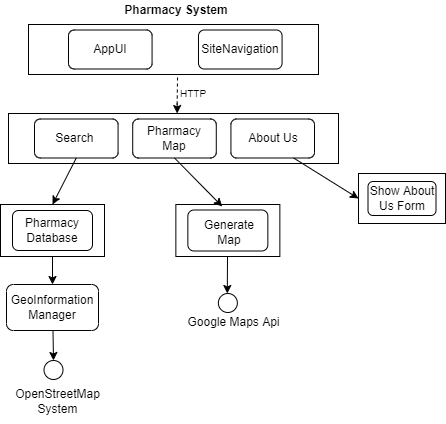

The diagram above was exported from draw.io. Its source (the exported page's mxGraphModel, read from the mxfile embedded in the PNG):
<mxGraphModel dx="868" dy="450" grid="1" gridSize="10" guides="1" tooltips="1" connect="1" arrows="1" fold="1" page="1" pageScale="1" pageWidth="827" pageHeight="1169" math="0" shadow="0">
  <root>
    <mxCell id="0" />
    <mxCell id="1" parent="0" />
    <mxCell id="Whl8E76RA0Sf4S_rMwqT-8" value="" style="endArrow=none;dashed=1;html=1;entryX=0.514;entryY=0.98;entryDx=0;entryDy=0;entryPerimeter=0;" parent="1" target="Whl8E76RA0Sf4S_rMwqT-14" edge="1">
      <mxGeometry width="50" height="50" relative="1" as="geometry">
        <mxPoint x="398.66" y="251" as="sourcePoint" />
        <mxPoint x="399" y="230" as="targetPoint" />
      </mxGeometry>
    </mxCell>
    <mxCell id="Whl8E76RA0Sf4S_rMwqT-9" value="" style="endArrow=classic;html=1;" parent="1" edge="1">
      <mxGeometry width="50" height="50" relative="1" as="geometry">
        <mxPoint x="398.66" y="250" as="sourcePoint" />
        <mxPoint x="398.66" y="260" as="targetPoint" />
      </mxGeometry>
    </mxCell>
    <mxCell id="Whl8E76RA0Sf4S_rMwqT-13" value="&lt;b&gt;Pharmacy System&lt;/b&gt;" style="text;html=1;strokeColor=none;fillColor=none;align=center;verticalAlign=middle;whiteSpace=wrap;rounded=0;" parent="1" vertex="1">
      <mxGeometry x="321" y="147" width="154" height="20" as="geometry" />
    </mxCell>
    <mxCell id="Whl8E76RA0Sf4S_rMwqT-14" value="" style="rounded=0;whiteSpace=wrap;html=1;" parent="1" vertex="1">
      <mxGeometry x="250" y="171" width="290" height="50" as="geometry" />
    </mxCell>
    <mxCell id="Whl8E76RA0Sf4S_rMwqT-15" value="" style="rounded=0;whiteSpace=wrap;html=1;" parent="1" vertex="1">
      <mxGeometry x="230" y="260" width="330" height="50" as="geometry" />
    </mxCell>
    <mxCell id="Whl8E76RA0Sf4S_rMwqT-17" value="" style="rounded=1;whiteSpace=wrap;html=1;" parent="1" vertex="1">
      <mxGeometry x="290" y="176.5" width="83.57" height="39" as="geometry" />
    </mxCell>
    <mxCell id="Whl8E76RA0Sf4S_rMwqT-18" value="" style="rounded=1;whiteSpace=wrap;html=1;" parent="1" vertex="1">
      <mxGeometry x="420" y="176.5" width="83.57" height="39" as="geometry" />
    </mxCell>
    <mxCell id="Whl8E76RA0Sf4S_rMwqT-19" value="AppUI" style="text;html=1;strokeColor=none;fillColor=none;align=center;verticalAlign=middle;whiteSpace=wrap;rounded=0;" parent="1" vertex="1">
      <mxGeometry x="311.79" y="186" width="40" height="20" as="geometry" />
    </mxCell>
    <mxCell id="Whl8E76RA0Sf4S_rMwqT-20" value="SiteNavigation" style="text;html=1;strokeColor=none;fillColor=none;align=center;verticalAlign=middle;whiteSpace=wrap;rounded=0;" parent="1" vertex="1">
      <mxGeometry x="416.79" y="186" width="90" height="20" as="geometry" />
    </mxCell>
    <mxCell id="Whl8E76RA0Sf4S_rMwqT-22" value="" style="rounded=1;whiteSpace=wrap;html=1;" parent="1" vertex="1">
      <mxGeometry x="256" y="265.5" width="83.57" height="39" as="geometry" />
    </mxCell>
    <mxCell id="Whl8E76RA0Sf4S_rMwqT-23" value="Search&amp;nbsp;" style="text;html=1;strokeColor=none;fillColor=none;align=center;verticalAlign=middle;whiteSpace=wrap;rounded=0;" parent="1" vertex="1">
      <mxGeometry x="277.79" y="275" width="40" height="20" as="geometry" />
    </mxCell>
    <mxCell id="Whl8E76RA0Sf4S_rMwqT-24" value="" style="rounded=1;whiteSpace=wrap;html=1;" parent="1" vertex="1">
      <mxGeometry x="354.21" y="265.5" width="83.57" height="39" as="geometry" />
    </mxCell>
    <mxCell id="Whl8E76RA0Sf4S_rMwqT-25" value="Pharmacy Map" style="text;html=1;strokeColor=none;fillColor=none;align=center;verticalAlign=middle;whiteSpace=wrap;rounded=0;" parent="1" vertex="1">
      <mxGeometry x="361" y="275" width="70" height="20" as="geometry" />
    </mxCell>
    <mxCell id="Whl8E76RA0Sf4S_rMwqT-26" value="" style="rounded=1;whiteSpace=wrap;html=1;" parent="1" vertex="1">
      <mxGeometry x="452.42999999999995" y="265.5" width="83.57" height="39" as="geometry" />
    </mxCell>
    <mxCell id="Whl8E76RA0Sf4S_rMwqT-27" value="About Us" style="text;html=1;strokeColor=none;fillColor=none;align=center;verticalAlign=middle;whiteSpace=wrap;rounded=0;" parent="1" vertex="1">
      <mxGeometry x="467.22" y="275" width="55.78" height="20" as="geometry" />
    </mxCell>
    <mxCell id="Whl8E76RA0Sf4S_rMwqT-29" value="&lt;font style=&quot;font-size: 10px&quot; color=&quot;#030303&quot;&gt;HTTP&lt;/font&gt;" style="text;html=1;strokeColor=none;fillColor=none;align=center;verticalAlign=middle;whiteSpace=wrap;rounded=0;" parent="1" vertex="1">
      <mxGeometry x="395" y="230" width="40" height="20" as="geometry" />
    </mxCell>
    <mxCell id="Whl8E76RA0Sf4S_rMwqT-35" value="" style="endArrow=classic;html=1;exitX=0.5;exitY=1;exitDx=0;exitDy=0;entryX=0.5;entryY=0;entryDx=0;entryDy=0;" parent="1" source="Whl8E76RA0Sf4S_rMwqT-22" target="Whl8E76RA0Sf4S_rMwqT-45" edge="1">
      <mxGeometry width="50" height="50" relative="1" as="geometry">
        <mxPoint x="390" y="380" as="sourcePoint" />
        <mxPoint x="329" y="350" as="targetPoint" />
      </mxGeometry>
    </mxCell>
    <mxCell id="Whl8E76RA0Sf4S_rMwqT-37" value="" style="rounded=0;whiteSpace=wrap;html=1;" parent="1" vertex="1">
      <mxGeometry x="580" y="320" width="87" height="50" as="geometry" />
    </mxCell>
    <mxCell id="Whl8E76RA0Sf4S_rMwqT-38" value="Show About Us Form" style="rounded=1;whiteSpace=wrap;html=1;" parent="1" vertex="1">
      <mxGeometry x="589.5" y="328" width="68" height="34" as="geometry" />
    </mxCell>
    <mxCell id="Whl8E76RA0Sf4S_rMwqT-40" value="" style="endArrow=classic;html=1;strokeColor=#000000;exitX=0.75;exitY=1;exitDx=0;exitDy=0;entryX=0;entryY=0.5;entryDx=0;entryDy=0;" parent="1" source="Whl8E76RA0Sf4S_rMwqT-26" target="Whl8E76RA0Sf4S_rMwqT-37" edge="1">
      <mxGeometry width="50" height="50" relative="1" as="geometry">
        <mxPoint x="390" y="380" as="sourcePoint" />
        <mxPoint x="440" y="330" as="targetPoint" />
      </mxGeometry>
    </mxCell>
    <mxCell id="Whl8E76RA0Sf4S_rMwqT-45" value="" style="rounded=0;whiteSpace=wrap;html=1;" parent="1" vertex="1">
      <mxGeometry x="222" y="351" width="104" height="52" as="geometry" />
    </mxCell>
    <mxCell id="Whl8E76RA0Sf4S_rMwqT-46" value="" style="rounded=1;whiteSpace=wrap;html=1;" parent="1" vertex="1">
      <mxGeometry x="234" y="357" width="80" height="40" as="geometry" />
    </mxCell>
    <mxCell id="Whl8E76RA0Sf4S_rMwqT-47" value="Pharmacy Database" style="text;html=1;strokeColor=none;fillColor=none;align=center;verticalAlign=middle;whiteSpace=wrap;rounded=0;" parent="1" vertex="1">
      <mxGeometry x="254" y="367" width="40" height="20" as="geometry" />
    </mxCell>
    <mxCell id="Whl8E76RA0Sf4S_rMwqT-48" value="" style="endArrow=classic;html=1;strokeColor=#000000;exitX=0.5;exitY=1;exitDx=0;exitDy=0;" parent="1" source="Whl8E76RA0Sf4S_rMwqT-45" edge="1">
      <mxGeometry width="50" height="50" relative="1" as="geometry">
        <mxPoint x="308" y="441" as="sourcePoint" />
        <mxPoint x="274" y="431" as="targetPoint" />
      </mxGeometry>
    </mxCell>
    <mxCell id="Whl8E76RA0Sf4S_rMwqT-49" value="" style="rounded=1;whiteSpace=wrap;html=1;" parent="1" vertex="1">
      <mxGeometry x="228" y="431" width="92" height="46" as="geometry" />
    </mxCell>
    <mxCell id="Whl8E76RA0Sf4S_rMwqT-50" value="GeoInformation Manager" style="text;html=1;strokeColor=none;fillColor=none;align=center;verticalAlign=middle;whiteSpace=wrap;rounded=0;" parent="1" vertex="1">
      <mxGeometry x="254" y="444" width="40" height="20" as="geometry" />
    </mxCell>
    <mxCell id="Whl8E76RA0Sf4S_rMwqT-51" value="" style="endArrow=classic;html=1;strokeColor=#000000;exitX=0.5;exitY=1;exitDx=0;exitDy=0;" parent="1" edge="1">
      <mxGeometry width="50" height="50" relative="1" as="geometry">
        <mxPoint x="274.5" y="477" as="sourcePoint" />
        <mxPoint x="275" y="507" as="targetPoint" />
      </mxGeometry>
    </mxCell>
    <mxCell id="Whl8E76RA0Sf4S_rMwqT-52" value="" style="ellipse;whiteSpace=wrap;html=1;aspect=fixed;" parent="1" vertex="1">
      <mxGeometry x="265.5" y="507" width="19" height="19" as="geometry" />
    </mxCell>
    <mxCell id="Whl8E76RA0Sf4S_rMwqT-53" value="OpenStreetMap&lt;br&gt;System" style="text;html=1;strokeColor=none;fillColor=none;align=center;verticalAlign=middle;whiteSpace=wrap;rounded=0;" parent="1" vertex="1">
      <mxGeometry x="228" y="526" width="103" height="44" as="geometry" />
    </mxCell>
    <mxCell id="W09sXV5ZkJeBIj896553-7" value="" style="ellipse;whiteSpace=wrap;html=1;aspect=fixed;" parent="1" vertex="1">
      <mxGeometry x="439.86000000000007" y="440" width="19" height="19" as="geometry" />
    </mxCell>
    <mxCell id="W09sXV5ZkJeBIj896553-8" value="Google Maps Api" style="text;html=1;strokeColor=none;fillColor=none;align=center;verticalAlign=middle;whiteSpace=wrap;rounded=0;" parent="1" vertex="1">
      <mxGeometry x="403.7900000000001" y="447" width="103" height="44" as="geometry" />
    </mxCell>
    <mxCell id="W09sXV5ZkJeBIj896553-9" value="" style="endArrow=classic;html=1;rounded=0;exitX=0.5;exitY=1;exitDx=0;exitDy=0;" parent="1" edge="1">
      <mxGeometry width="50" height="50" relative="1" as="geometry">
        <mxPoint x="449.01000000000005" y="403" as="sourcePoint" />
        <mxPoint x="448.79" y="440" as="targetPoint" />
      </mxGeometry>
    </mxCell>
    <mxCell id="W09sXV5ZkJeBIj896553-10" value="" style="rounded=0;whiteSpace=wrap;html=1;" parent="1" vertex="1">
      <mxGeometry x="397.36" y="351" width="104" height="52" as="geometry" />
    </mxCell>
    <mxCell id="W09sXV5ZkJeBIj896553-13" value="" style="rounded=1;whiteSpace=wrap;html=1;" parent="1" vertex="1">
      <mxGeometry x="409.36" y="356.5" width="80" height="41" as="geometry" />
    </mxCell>
    <mxCell id="W09sXV5ZkJeBIj896553-14" value="Generate Map" style="text;html=1;strokeColor=none;fillColor=none;align=center;verticalAlign=middle;whiteSpace=wrap;rounded=0;" parent="1" vertex="1">
      <mxGeometry x="421.36" y="364" width="60" height="30" as="geometry" />
    </mxCell>
    <mxCell id="W09sXV5ZkJeBIj896553-15" value="" style="endArrow=classic;html=1;rounded=0;exitX=0.5;exitY=1;exitDx=0;exitDy=0;entryX=0.446;entryY=0.038;entryDx=0;entryDy=0;entryPerimeter=0;" parent="1" source="Whl8E76RA0Sf4S_rMwqT-24" target="W09sXV5ZkJeBIj896553-10" edge="1">
      <mxGeometry width="50" height="50" relative="1" as="geometry">
        <mxPoint x="390" y="430" as="sourcePoint" />
        <mxPoint x="440" y="380" as="targetPoint" />
      </mxGeometry>
    </mxCell>
  </root>
</mxGraphModel>